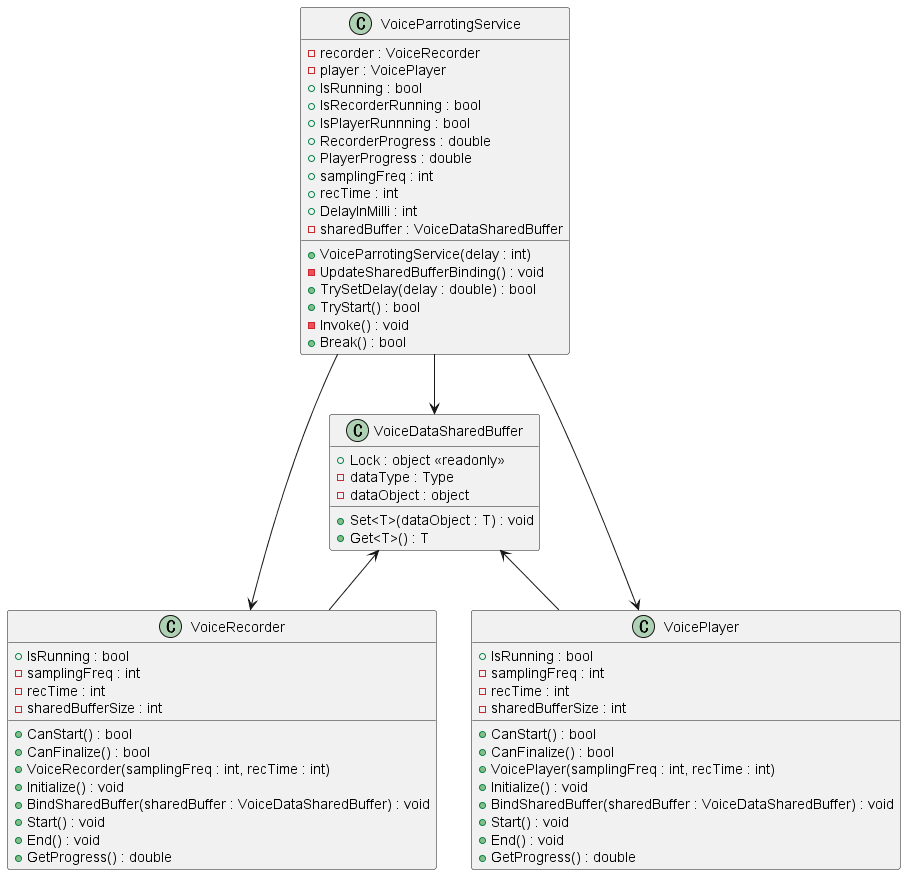

The diagram above was rendered by PlantUML. Its source (embedded in the PNG):
@startuml VoiceParroting

class VoiceParrotingService
{
- recorder : VoiceRecorder
- player : VoicePlayer
+ IsRunning : bool
+ IsRecorderRunning : bool
+ IsPlayerRunnning : bool
+ RecorderProgress : double
+ PlayerProgress : double
+ samplingFreq : int
+ recTime : int
+ DelayInMilli : int
- sharedBuffer : VoiceDataSharedBuffer
+ VoiceParrotingService(delay : int)
- UpdateSharedBufferBinding() : void
+ TrySetDelay(delay : double) : bool
+ TryStart() : bool
- Invoke() : void
+ Break() : bool
}

VoiceParrotingService --> VoiceDataSharedBuffer
VoiceRecorder -up-> VoiceDataSharedBuffer
VoicePlayer -up-> VoiceDataSharedBuffer
class VoiceDataSharedBuffer 
{
+ Lock : object <<readonly>>
- dataType : Type
- dataObject : object
+ Set<T>(dataObject : T) : void
+ Get<T>() : T
}

VoiceParrotingService --> VoiceRecorder
VoiceParrotingService --> VoicePlayer
class VoiceRecorder
{
+ IsRunning : bool
+ CanStart() : bool
+ CanFinalize() : bool
- samplingFreq : int
- recTime : int
- sharedBufferSize : int
+ VoiceRecorder(samplingFreq : int, recTime : int)
+ Initialize() : void
+ BindSharedBuffer(sharedBuffer : VoiceDataSharedBuffer) : void
+ Start() : void
+ End() : void
+ GetProgress() : double
}

class VoicePlayer
{
+ IsRunning : bool
+ CanStart() : bool
+ CanFinalize() : bool
- samplingFreq : int
- recTime : int
- sharedBufferSize : int
+ VoicePlayer(samplingFreq : int, recTime : int)
+ Initialize() : void
+ BindSharedBuffer(sharedBuffer : VoiceDataSharedBuffer) : void
+ Start() : void
+ End() : void
+ GetProgress() : double
}

@enduml